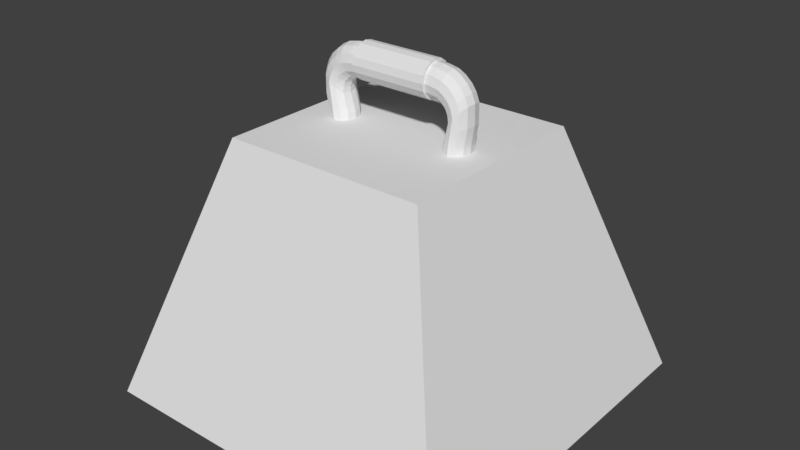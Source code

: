 # Source: triangle_with_handle.blend  (saved by Blender 2.79.0; exported with 4.5.12 LTS)
import bpy
from mathutils import Matrix  # noqa: F401  (used for matrix-valued properties, if any)

bpy.ops.wm.read_factory_settings(use_empty=True)
scene = bpy.context.scene
scene.name = 'Scene'

# ---- collections
col_collection_1 = bpy.data.collections.new('Collection 1'); scene.collection.children.link(col_collection_1)

# ---- materials (node trees are filled in below, after node groups)
mat_material = bpy.data.materials.new('Material')
mat_material.alpha_threshold = 0.0
mat_material.roughness = 0.5
mat_material.line_color = (0.0, 0.0, 0.0, 1.0)

# ---- material node trees

# ---- world
world_world = bpy.data.worlds.new('World'); scene.world = world_world
world_world.color = (0.05088, 0.05088, 0.05088)
world_world.use_sun_shadow = False
world_world.sun_shadow_jitter_overblur = 0.0
world_world.cycles.sampling_method = 'MANUAL'

# ---- meshes
me_cylinder_001 = bpy.data.meshes.new('Cylinder.001')
me_cylinder_001.from_pydata([(3.96, 0.7037, -0.1817), (4.344, 0.7181, -0.1574), (4.626, 0.73, -0.09087), (4.626, 0.7301, 0.09079), (4.729, 0.7326, -3.625e-05), (3.293, 0.6513, 0.09079), (3.19, 0.6488, -3.46e-05), (4.344, 0.7181, 0.1573), (3.575, 0.6763, 0.1573), (3.96, 0.7037, 0.1816), (3.575, 0.6762, -0.1574), (3.293, 0.6513, -0.09086), (4.641, -2.348, -3.634e-05), (4.537, -2.345, 0.09079), (4.254, -2.342, 0.1573), (3.867, -2.335, 0.1816), (3.479, -2.343, 0.1573), (3.196, -2.354, 0.09079), (3.092, -2.35, -3.471e-05), (3.196, -2.354, -0.09086), (3.479, -2.343, -0.1574), (3.867, -2.335, -0.1817), (4.254, -2.342, -0.1574), (4.537, -2.345, -0.09087), (4.898, 3.111, -3.609e-05), (4.806, 3.019, 0.09079), (4.553, 2.766, 0.1573), (4.208, 2.421, 0.1816), (3.863, 2.076, 0.1573), (3.61, 1.823, 0.09079), (3.518, 1.731, -3.418e-05), (3.61, 1.823, -0.09086), (3.863, 2.076, -0.1574), (4.208, 2.421, -0.1817), (4.553, 2.766, -0.1574), (4.806, 3.019, -0.09087), (4.696, 3.612, -3.628e-05), (4.617, 3.508, 0.09079), (4.399, 3.224, 0.1573), (4.102, 2.837, 0.1816), (3.805, 2.45, 0.1573), (3.587, 2.167, 0.09079), (3.508, 2.063, -3.414e-05), (3.587, 2.167, -0.09086), (3.805, 2.45, -0.1574), (4.102, 2.837, -0.1817), (4.399, 3.224, -0.1574), (4.617, 3.508, -0.09087), (4.404, 4.026, -3.644e-05), (4.338, 3.913, 0.09079), (4.16, 3.603, 0.1573), (3.916, 3.181, 0.1816), (3.672, 2.758, 0.1573), (3.493, 2.448, 0.09079), (3.428, 2.335, -3.41e-05), (3.493, 2.448, -0.09086), (3.672, 2.758, -0.1574), (3.916, 3.181, -0.1817), (4.16, 3.603, -0.1574), (4.338, 3.913, -0.09087), (3.97, 4.408, -3.663e-05), (3.92, 4.287, 0.09079), (3.783, 3.957, 0.1573), (3.597, 3.506, 0.1816), (3.41, 3.055, 0.1573), (3.273, 2.725, 0.09079), (3.223, 2.604, -3.414e-05), (3.273, 2.725, -0.09086), (3.41, 3.055, -0.1574), (3.597, 3.506, -0.1817), (3.783, 3.957, -0.1574), (3.92, 4.287, -0.09087), (3.505, 4.652, -3.672e-05), (3.471, 4.526, 0.09079), (3.378, 4.181, 0.1573), (3.252, 3.71, 0.1816), (3.126, 3.238, 0.1573), (3.033, 2.893, 0.09079), (2.999, 2.767, -3.411e-05), (3.033, 2.893, -0.09086), (3.126, 3.238, -0.1574), (3.252, 3.71, -0.1817), (3.378, 4.181, -0.1574), (3.471, 4.526, -0.09087), (2.878, 4.777, -3.689e-05), (2.861, 4.647, 0.09079), (2.815, 4.293, 0.1573), (2.751, 3.809, 0.1816), (2.687, 3.325, 0.1573), (2.641, 2.971, 0.09079), (2.624, 2.841, -3.422e-05), (2.641, 2.971, -0.09086), (2.687, 3.325, -0.1574), (2.751, 3.809, -0.1817), (2.815, 4.293, -0.1574), (2.861, 4.647, -0.09087), (2.241, 4.819, -3.695e-05), (2.241, 4.688, 0.09079), (2.241, 4.331, 0.1573), (2.241, 3.843, 0.1816), (2.241, 3.355, 0.1573), (2.241, 2.997, 0.09079), (2.241, 2.867, -3.425e-05), (2.241, 2.997, -0.09086), (2.241, 3.355, -0.1574), (2.241, 3.843, -0.1817), (2.241, 4.331, -0.1574), (2.241, 4.688, -0.09087), (3.44, 1.193, -0.09086), (3.708, 1.323, -0.1574), (4.074, 1.498, 0.1816), (3.708, 1.323, 0.1573), (4.552, 1.748, 0.1573), (3.342, 1.149, -3.441e-05), (3.44, 1.193, 0.09079), (4.919, 1.915, -3.602e-05), (4.82, 1.871, 0.09079), (4.82, 1.871, -0.09086), (4.552, 1.748, -0.1574), (4.074, 1.498, -0.1817), (4.237, -0.8118, 0.1573), (4.237, -0.8118, -0.1574), (3.183, -0.8511, -0.09086), (3.851, -0.8159, 0.1816), (3.183, -0.8511, 0.09079), (4.52, -0.8074, -0.09087), (4.52, -0.8074, 0.09079), (3.465, -0.8333, 0.1573), (3.465, -0.8333, -0.1574), (3.851, -0.8159, -0.1817), (4.623, -0.8077, -3.638e-05), (3.079, -0.8508, -3.474e-05)], [], [(126, 3, 7, 120), (120, 7, 9, 123), (123, 9, 8, 127), (127, 8, 5, 124), (124, 5, 6, 131), (131, 6, 11, 122), (122, 11, 10, 128), (128, 10, 0, 129), (129, 0, 1, 121), (121, 1, 2, 125), (125, 2, 4, 130), (130, 4, 3, 126), (115, 24, 25, 116), (116, 25, 26, 112), (112, 26, 27, 110), (110, 27, 28, 111), (111, 28, 29, 114), (114, 29, 30, 113), (113, 30, 31, 108), (108, 31, 32, 109), (109, 32, 33, 119), (119, 33, 34, 118), (118, 34, 35, 117), (117, 35, 24, 115), (24, 36, 37, 25), (25, 37, 38, 26), (26, 38, 39, 27), (27, 39, 40, 28), (28, 40, 41, 29), (29, 41, 42, 30), (30, 42, 43, 31), (31, 43, 44, 32), (32, 44, 45, 33), (33, 45, 46, 34), (34, 46, 47, 35), (35, 47, 36, 24), (36, 48, 49, 37), (37, 49, 50, 38), (38, 50, 51, 39), (39, 51, 52, 40), (40, 52, 53, 41), (41, 53, 54, 42), (42, 54, 55, 43), (43, 55, 56, 44), (44, 56, 57, 45), (45, 57, 58, 46), (46, 58, 59, 47), (47, 59, 48, 36), (48, 60, 61, 49), (49, 61, 62, 50), (50, 62, 63, 51), (51, 63, 64, 52), (52, 64, 65, 53), (53, 65, 66, 54), (54, 66, 67, 55), (55, 67, 68, 56), (56, 68, 69, 57), (57, 69, 70, 58), (58, 70, 71, 59), (59, 71, 60, 48), (60, 72, 73, 61), (61, 73, 74, 62), (62, 74, 75, 63), (63, 75, 76, 64), (64, 76, 77, 65), (65, 77, 78, 66), (66, 78, 79, 67), (67, 79, 80, 68), (68, 80, 81, 69), (69, 81, 82, 70), (70, 82, 83, 71), (71, 83, 72, 60), (72, 84, 85, 73), (73, 85, 86, 74), (74, 86, 87, 75), (75, 87, 88, 76), (76, 88, 89, 77), (77, 89, 90, 78), (78, 90, 91, 79), (79, 91, 92, 80), (80, 92, 93, 81), (81, 93, 94, 82), (82, 94, 95, 83), (83, 95, 84, 72), (84, 96, 97, 85), (85, 97, 98, 86), (86, 98, 99, 87), (87, 99, 100, 88), (88, 100, 101, 89), (89, 101, 102, 90), (90, 102, 103, 91), (91, 103, 104, 92), (92, 104, 105, 93), (93, 105, 106, 94), (94, 106, 107, 95), (95, 107, 96, 84), (2, 117, 115, 4), (1, 118, 117, 2), (0, 119, 118, 1), (10, 109, 119, 0), (11, 108, 109, 10), (6, 113, 108, 11), (5, 114, 113, 6), (8, 111, 114, 5), (9, 110, 111, 8), (7, 112, 110, 9), (3, 116, 112, 7), (4, 115, 116, 3), (12, 130, 126, 13), (23, 125, 130, 12), (22, 121, 125, 23), (21, 129, 121, 22), (20, 128, 129, 21), (19, 122, 128, 20), (18, 131, 122, 19), (17, 124, 131, 18), (16, 127, 124, 17), (15, 123, 127, 16), (14, 120, 123, 15), (13, 126, 120, 14)])
me_cylinder_001.use_remesh_preserve_volume = False
me_cylinder_001.use_remesh_preserve_attributes = False
me_cylinder_001.use_mirror_vertex_groups = False
me_cylinder_001.update()
me_cylinder = bpy.data.meshes.new('Cylinder')
me_cylinder.from_pydata([(0.0, 1.0, -1.0), (0.0, 1.0, 1.0), (0.3827, 0.9239, -1.0), (0.3827, 0.9239, 1.0), (0.7071, 0.7071, -1.0), (0.7071, 0.7071, 1.0), (0.9239, 0.3827, -1.0), (0.9239, 0.3827, 1.0), (1.0, 7.55e-08, -1.0), (1.0, 7.55e-08, 1.0), (0.9239, -0.3827, -1.0), (0.9239, -0.3827, 1.0), (0.7071, -0.7071, -1.0), (0.7071, -0.7071, 1.0), (0.3827, -0.9239, -1.0), (0.3827, -0.9239, 1.0), (-3.258e-07, -1.0, -1.0), (-3.258e-07, -1.0, 1.0), (-0.3827, -0.9239, -1.0), (-0.3827, -0.9239, 1.0), (-0.7071, -0.7071, -1.0), (-0.7071, -0.7071, 1.0), (-0.9239, -0.3827, -1.0), (-0.9239, -0.3827, 1.0), (-1.0, 9.656e-07, -1.0), (-1.0, 9.656e-07, 1.0), (-0.9239, 0.3827, -1.0), (-0.9239, 0.3827, 1.0), (-0.7071, 0.7071, -1.0), (-0.7071, 0.7071, 1.0), (-0.3827, 0.9239, -1.0), (-0.3827, 0.9239, 1.0)], [], [(3, 5, 4, 2), (5, 7, 6, 4), (7, 9, 8, 6), (9, 11, 10, 8), (11, 13, 12, 10), (13, 15, 14, 12), (15, 17, 16, 14), (17, 19, 18, 16), (19, 21, 20, 18), (21, 23, 22, 20), (23, 25, 24, 22), (25, 27, 26, 24), (27, 29, 28, 26), (29, 31, 30, 28), (31, 1, 0, 30), (3, 1, 31, 29, 27, 25, 23, 21, 19, 17, 15, 13, 11, 9, 7, 5), (0, 2, 4, 6, 8, 10, 12, 14, 16, 18, 20, 22, 24, 26, 28, 30), (1, 3, 2, 0)])
me_cylinder.use_remesh_preserve_volume = False
me_cylinder.use_remesh_preserve_attributes = False
me_cylinder.use_mirror_vertex_groups = False
me_cylinder.update()
me_cube = bpy.data.meshes.new('Cube')
me_cube.from_pydata([(1.439, 1.439, -1.0), (1.439, -1.439, -1.0), (-1.439, -1.439, -1.0), (-1.439, 1.439, -1.0), (0.7944, 0.7944, 1.0), (0.7944, -0.7944, 1.0), (-0.7944, -0.7944, 1.0), (-0.7944, 0.7944, 1.0)], [], [(0, 1, 2, 3), (4, 7, 6, 5), (0, 4, 5, 1), (1, 5, 6, 2), (2, 6, 7, 3), (4, 0, 3, 7)])
me_cube.materials.append(mat_material)
me_cube.use_remesh_preserve_volume = False
me_cube.use_remesh_preserve_attributes = False
me_cube.use_mirror_vertex_groups = False
me_cube.update()

# ---- objects
ob_handle_legs = bpy.data.objects.new('Handle legs', me_cylinder_001)
ob_handle = bpy.data.objects.new('Handle', me_cylinder)
ob_body = bpy.data.objects.new('Body', me_cube)

# ---- transforms, parenting, visibility, modifiers, constraints
ob_handle_legs.location = (0.0, -1.594e-13, -0.1857)
ob_handle_legs.rotation_euler = (1.571, 0.0, 7.563e-06)
ob_handle_legs.scale = (0.1259, 0.1259, 0.6766)
ob_handle_legs.lineart.crease_threshold = 0.0
_m = ob_handle_legs.modifiers.new('Mirror', 'MIRROR')
ob_handle.location = (0.0, 4.391e-14, 0.2983)
ob_handle.rotation_euler = (7.43e-06, 1.571, 7.563e-06)
ob_handle.scale = (0.1394, 0.1394, 0.2987)
ob_handle.lineart.crease_threshold = 0.0
ob_body.location = (0.0, 0.0, -1.148)
ob_body.lock_rotations_4d = False
ob_body.empty_display_type = 'ARROWS'
ob_body.lineart.crease_threshold = 0.0

# ---- collection membership
col_collection_1.objects.link(ob_handle_legs)
col_collection_1.objects.link(ob_handle)
col_collection_1.objects.link(ob_body)

# ---- scene / render settings (as saved in the file)
scene.frame_start = 1; scene.frame_end = 250; scene.frame_set(1)
scene.render.engine = 'CYCLES'
scene.render.resolution_percentage = 50
scene.render.dither_intensity = 0.0
scene.cycles.use_denoising = False
scene.cycles.samples = 128
scene.cycles.sampling_pattern = 'TABULATED_SOBOL'
scene.cycles.light_sampling_threshold = 0.0
scene.cycles.use_adaptive_sampling = False
scene.cycles.use_light_tree = False
scene.cycles.blur_glossy = 0.0
scene.cycles.sample_clamp_indirect = 0.0
scene.view_settings.view_transform = 'Standard'
bpy.context.view_layer.update()

# ---- added for rendering (the .blend has no active camera and no usable light): camera, sun
cam_auto = bpy.data.cameras.new('AutoCamera')
cam_auto.lens = 50.0
cam_auto.sensor_width = 36.0
cam_auto.clip_end = 1000.0
ob_auto_camera = bpy.data.objects.new('AutoCamera', cam_auto)
scene.collection.objects.link(ob_auto_camera)
ob_auto_camera.location = (4.46238, -5.35485, 2.71474)
ob_auto_camera.rotation_euler = (1.09748, -7.21219e-08, 0.694738)
scene.camera = ob_auto_camera
light_auto_sun = bpy.data.lights.new('AutoSun', 'SUN')
light_auto_sun.energy = 3.0
light_auto_sun.angle = 0.0523599
ob_auto_sun = bpy.data.objects.new('AutoSun', light_auto_sun)
scene.collection.objects.link(ob_auto_sun)
ob_auto_sun.rotation_euler = (0.872665, 0.174533, 0.523599)
bpy.context.view_layer.update()
